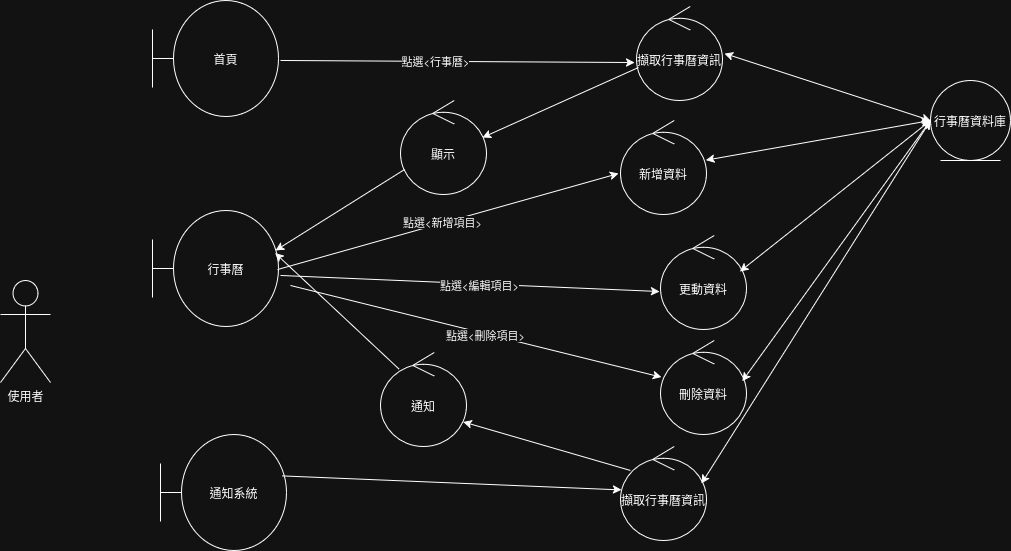

The diagram above was exported from draw.io. Its source (the exported page's mxGraphModel, read from the mxfile embedded in the PNG):
<mxGraphModel dx="2263" dy="749" grid="1" gridSize="10" guides="1" tooltips="1" connect="1" arrows="1" fold="1" page="1" pageScale="1" pageWidth="827" pageHeight="1169" math="0" shadow="0">
  <root>
    <mxCell id="0" />
    <mxCell id="1" parent="0" />
    <mxCell id="j58K17v9Sa4xPG_ZHr6K-1" value="使用者" style="shape=umlActor;verticalLabelPosition=bottom;verticalAlign=top;html=1;outlineConnect=0;" parent="1" vertex="1">
      <mxGeometry x="-370" y="630" width="50" height="102" as="geometry" />
    </mxCell>
    <mxCell id="j58K17v9Sa4xPG_ZHr6K-2" value="行事曆" style="shape=umlBoundary;whiteSpace=wrap;html=1;" parent="1" vertex="1">
      <mxGeometry x="-218" y="560" width="126" height="116" as="geometry" />
    </mxCell>
    <mxCell id="j58K17v9Sa4xPG_ZHr6K-3" value="首頁" style="shape=umlBoundary;whiteSpace=wrap;html=1;" parent="1" vertex="1">
      <mxGeometry x="-218" y="350" width="126" height="116" as="geometry" />
    </mxCell>
    <mxCell id="j58K17v9Sa4xPG_ZHr6K-4" value="顯示" style="ellipse;shape=umlControl;whiteSpace=wrap;html=1;" parent="1" vertex="1">
      <mxGeometry x="30" y="450" width="86" height="94" as="geometry" />
    </mxCell>
    <mxCell id="j58K17v9Sa4xPG_ZHr6K-5" value="新增資料" style="ellipse;shape=umlControl;whiteSpace=wrap;html=1;" parent="1" vertex="1">
      <mxGeometry x="250" y="470" width="86" height="94" as="geometry" />
    </mxCell>
    <mxCell id="j58K17v9Sa4xPG_ZHr6K-9" value="更動資料" style="ellipse;shape=umlControl;whiteSpace=wrap;html=1;" parent="1" vertex="1">
      <mxGeometry x="290" y="585" width="86" height="94" as="geometry" />
    </mxCell>
    <mxCell id="j58K17v9Sa4xPG_ZHr6K-10" value="" style="endArrow=classic;html=1;rounded=0;exitX=1.016;exitY=0.56;exitDx=0;exitDy=0;exitPerimeter=0;entryX=-0.012;entryY=0.596;entryDx=0;entryDy=0;entryPerimeter=0;" parent="1" source="j58K17v9Sa4xPG_ZHr6K-2" target="j58K17v9Sa4xPG_ZHr6K-9" edge="1">
      <mxGeometry width="50" height="50" relative="1" as="geometry">
        <mxPoint x="287.97800000000007" y="641.9639999999999" as="sourcePoint" />
        <mxPoint x="352" y="525" as="targetPoint" />
      </mxGeometry>
    </mxCell>
    <mxCell id="j58K17v9Sa4xPG_ZHr6K-11" value="點選&amp;lt;編輯項目&amp;gt;" style="edgeLabel;html=1;align=center;verticalAlign=middle;resizable=0;points=[];" parent="j58K17v9Sa4xPG_ZHr6K-10" connectable="0" vertex="1">
      <mxGeometry x="0.0469" y="-1" relative="1" as="geometry">
        <mxPoint as="offset" />
      </mxGeometry>
    </mxCell>
    <mxCell id="j58K17v9Sa4xPG_ZHr6K-17" value="" style="endArrow=classic;html=1;rounded=0;entryX=-0.023;entryY=0.564;entryDx=0;entryDy=0;entryPerimeter=0;exitX=0.992;exitY=0.509;exitDx=0;exitDy=0;exitPerimeter=0;" parent="1" source="j58K17v9Sa4xPG_ZHr6K-2" target="j58K17v9Sa4xPG_ZHr6K-5" edge="1">
      <mxGeometry width="50" height="50" relative="1" as="geometry">
        <mxPoint x="180" y="750" as="sourcePoint" />
        <mxPoint x="230" y="700" as="targetPoint" />
      </mxGeometry>
    </mxCell>
    <mxCell id="j58K17v9Sa4xPG_ZHr6K-35" value="點選&amp;lt;新增項目&amp;gt;" style="edgeLabel;html=1;align=center;verticalAlign=middle;resizable=0;points=[];" parent="j58K17v9Sa4xPG_ZHr6K-17" vertex="1" connectable="0">
      <mxGeometry x="-0.0373" y="1" relative="1" as="geometry">
        <mxPoint as="offset" />
      </mxGeometry>
    </mxCell>
    <mxCell id="j58K17v9Sa4xPG_ZHr6K-18" value="擷取行事曆資訊" style="ellipse;shape=umlControl;whiteSpace=wrap;html=1;" parent="1" vertex="1">
      <mxGeometry x="250" y="796" width="86" height="94" as="geometry" />
    </mxCell>
    <mxCell id="j58K17v9Sa4xPG_ZHr6K-23" value="通知系統" style="shape=umlBoundary;whiteSpace=wrap;html=1;" parent="1" vertex="1">
      <mxGeometry x="-210" y="784" width="126" height="116" as="geometry" />
    </mxCell>
    <mxCell id="j58K17v9Sa4xPG_ZHr6K-26" value="行事曆資料庫" style="ellipse;shape=umlEntity;whiteSpace=wrap;html=1;" parent="1" vertex="1">
      <mxGeometry x="560" y="430" width="80" height="80" as="geometry" />
    </mxCell>
    <mxCell id="j58K17v9Sa4xPG_ZHr6K-27" value="擷取行事曆資訊" style="ellipse;shape=umlControl;whiteSpace=wrap;html=1;" parent="1" vertex="1">
      <mxGeometry x="266" y="356" width="86" height="94" as="geometry" />
    </mxCell>
    <mxCell id="j58K17v9Sa4xPG_ZHr6K-28" value="" style="endArrow=classic;html=1;rounded=0;exitX=1.016;exitY=0.517;exitDx=0;exitDy=0;exitPerimeter=0;entryX=-0.023;entryY=0.596;entryDx=0;entryDy=0;entryPerimeter=0;" parent="1" source="j58K17v9Sa4xPG_ZHr6K-3" target="j58K17v9Sa4xPG_ZHr6K-27" edge="1">
      <mxGeometry width="50" height="50" relative="1" as="geometry">
        <mxPoint x="40" y="393" as="sourcePoint" />
        <mxPoint x="90" y="343" as="targetPoint" />
      </mxGeometry>
    </mxCell>
    <mxCell id="j58K17v9Sa4xPG_ZHr6K-29" value="點選&amp;lt;行事曆&amp;gt;" style="edgeLabel;html=1;align=center;verticalAlign=middle;resizable=0;points=[];" parent="j58K17v9Sa4xPG_ZHr6K-28" connectable="0" vertex="1">
      <mxGeometry x="-0.13" relative="1" as="geometry">
        <mxPoint as="offset" />
      </mxGeometry>
    </mxCell>
    <mxCell id="j58K17v9Sa4xPG_ZHr6K-30" value="" style="endArrow=classic;startArrow=classic;html=1;rounded=0;exitX=1.023;exitY=0.5;exitDx=0;exitDy=0;exitPerimeter=0;entryX=0;entryY=0.5;entryDx=0;entryDy=0;" parent="1" source="j58K17v9Sa4xPG_ZHr6K-27" target="j58K17v9Sa4xPG_ZHr6K-26" edge="1">
      <mxGeometry width="50" height="50" relative="1" as="geometry">
        <mxPoint x="430" y="443" as="sourcePoint" />
        <mxPoint x="480" y="393" as="targetPoint" />
      </mxGeometry>
    </mxCell>
    <mxCell id="j58K17v9Sa4xPG_ZHr6K-31" value="" style="endArrow=classic;html=1;rounded=0;exitX=0.023;exitY=0.649;exitDx=0;exitDy=0;exitPerimeter=0;entryX=0.953;entryY=0.394;entryDx=0;entryDy=0;entryPerimeter=0;" parent="1" source="j58K17v9Sa4xPG_ZHr6K-27" target="j58K17v9Sa4xPG_ZHr6K-4" edge="1">
      <mxGeometry width="50" height="50" relative="1" as="geometry">
        <mxPoint x="140" y="380" as="sourcePoint" />
        <mxPoint x="190" y="330" as="targetPoint" />
      </mxGeometry>
    </mxCell>
    <mxCell id="j58K17v9Sa4xPG_ZHr6K-32" value="" style="endArrow=classic;html=1;rounded=0;exitX=0.047;exitY=0.734;exitDx=0;exitDy=0;exitPerimeter=0;entryX=0.976;entryY=0.345;entryDx=0;entryDy=0;entryPerimeter=0;" parent="1" source="j58K17v9Sa4xPG_ZHr6K-4" target="j58K17v9Sa4xPG_ZHr6K-2" edge="1">
      <mxGeometry width="50" height="50" relative="1" as="geometry">
        <mxPoint x="-60" y="560" as="sourcePoint" />
        <mxPoint x="-10" y="510" as="targetPoint" />
      </mxGeometry>
    </mxCell>
    <mxCell id="j58K17v9Sa4xPG_ZHr6K-39" value="刪除資料" style="ellipse;shape=umlControl;whiteSpace=wrap;html=1;" parent="1" vertex="1">
      <mxGeometry x="290" y="690" width="86" height="94" as="geometry" />
    </mxCell>
    <mxCell id="j58K17v9Sa4xPG_ZHr6K-40" value="" style="endArrow=classic;html=1;rounded=0;exitX=1.016;exitY=0.56;exitDx=0;exitDy=0;exitPerimeter=0;" parent="1" target="j58K17v9Sa4xPG_ZHr6K-39" edge="1">
      <mxGeometry width="50" height="50" relative="1" as="geometry">
        <mxPoint x="-80" y="635" as="sourcePoint" />
        <mxPoint x="299" y="651" as="targetPoint" />
      </mxGeometry>
    </mxCell>
    <mxCell id="j58K17v9Sa4xPG_ZHr6K-41" value="點選&amp;lt;刪除項目&amp;gt;" style="edgeLabel;html=1;align=center;verticalAlign=middle;resizable=0;points=[];" parent="j58K17v9Sa4xPG_ZHr6K-40" connectable="0" vertex="1">
      <mxGeometry x="0.0469" y="-1" relative="1" as="geometry">
        <mxPoint as="offset" />
      </mxGeometry>
    </mxCell>
    <mxCell id="j58K17v9Sa4xPG_ZHr6K-44" value="" style="endArrow=classic;startArrow=classic;html=1;rounded=0;" parent="1" source="j58K17v9Sa4xPG_ZHr6K-5" edge="1">
      <mxGeometry width="50" height="50" relative="1" as="geometry">
        <mxPoint x="260" y="600" as="sourcePoint" />
        <mxPoint x="560" y="470" as="targetPoint" />
      </mxGeometry>
    </mxCell>
    <mxCell id="j58K17v9Sa4xPG_ZHr6K-45" value="" style="endArrow=classic;startArrow=classic;html=1;rounded=0;exitX=0.923;exitY=0.383;exitDx=0;exitDy=0;exitPerimeter=0;" parent="1" source="j58K17v9Sa4xPG_ZHr6K-9" edge="1">
      <mxGeometry width="50" height="50" relative="1" as="geometry">
        <mxPoint x="345" y="520" as="sourcePoint" />
        <mxPoint x="560" y="470" as="targetPoint" />
      </mxGeometry>
    </mxCell>
    <mxCell id="j58K17v9Sa4xPG_ZHr6K-46" value="" style="endArrow=classic;startArrow=classic;html=1;rounded=0;exitX=0.951;exitY=0.432;exitDx=0;exitDy=0;exitPerimeter=0;entryX=0;entryY=0.5;entryDx=0;entryDy=0;" parent="1" source="j58K17v9Sa4xPG_ZHr6K-39" target="j58K17v9Sa4xPG_ZHr6K-26" edge="1">
      <mxGeometry width="50" height="50" relative="1" as="geometry">
        <mxPoint x="380" y="618" as="sourcePoint" />
        <mxPoint x="580" y="490" as="targetPoint" />
      </mxGeometry>
    </mxCell>
    <mxCell id="j58K17v9Sa4xPG_ZHr6K-47" value="" style="endArrow=classic;html=1;rounded=0;exitX=0.967;exitY=0.357;exitDx=0;exitDy=0;exitPerimeter=0;entryX=0.012;entryY=0.462;entryDx=0;entryDy=0;entryPerimeter=0;" parent="1" source="j58K17v9Sa4xPG_ZHr6K-23" target="j58K17v9Sa4xPG_ZHr6K-18" edge="1">
      <mxGeometry width="50" height="50" relative="1" as="geometry">
        <mxPoint x="44" y="529" as="sourcePoint" />
        <mxPoint x="-85" y="610" as="targetPoint" />
      </mxGeometry>
    </mxCell>
    <mxCell id="j58K17v9Sa4xPG_ZHr6K-51" value="" style="endArrow=classic;startArrow=classic;html=1;rounded=0;exitX=0.942;exitY=0.394;exitDx=0;exitDy=0;exitPerimeter=0;entryX=0;entryY=0.5;entryDx=0;entryDy=0;" parent="1" source="j58K17v9Sa4xPG_ZHr6K-18" target="j58K17v9Sa4xPG_ZHr6K-26" edge="1">
      <mxGeometry width="50" height="50" relative="1" as="geometry">
        <mxPoint x="382" y="741" as="sourcePoint" />
        <mxPoint x="570" y="480" as="targetPoint" />
      </mxGeometry>
    </mxCell>
    <mxCell id="j58K17v9Sa4xPG_ZHr6K-52" value="通知" style="ellipse;shape=umlControl;whiteSpace=wrap;html=1;" parent="1" vertex="1">
      <mxGeometry x="10" y="702" width="86" height="94" as="geometry" />
    </mxCell>
    <mxCell id="j58K17v9Sa4xPG_ZHr6K-53" value="" style="endArrow=classic;html=1;rounded=0;entryX=0.96;entryY=0.738;entryDx=0;entryDy=0;entryPerimeter=0;exitX=0.116;exitY=0.255;exitDx=0;exitDy=0;exitPerimeter=0;" parent="1" source="j58K17v9Sa4xPG_ZHr6K-18" target="j58K17v9Sa4xPG_ZHr6K-52" edge="1">
      <mxGeometry width="50" height="50" relative="1" as="geometry">
        <mxPoint x="250" y="714" as="sourcePoint" />
        <mxPoint x="94" y="784" as="targetPoint" />
      </mxGeometry>
    </mxCell>
    <mxCell id="j58K17v9Sa4xPG_ZHr6K-54" value="" style="endArrow=classic;html=1;rounded=0;exitX=0.216;exitY=0.177;exitDx=0;exitDy=0;exitPerimeter=0;entryX=0.973;entryY=0.367;entryDx=0;entryDy=0;entryPerimeter=0;" parent="1" source="j58K17v9Sa4xPG_ZHr6K-52" target="j58K17v9Sa4xPG_ZHr6K-2" edge="1">
      <mxGeometry width="50" height="50" relative="1" as="geometry">
        <mxPoint x="288" y="437" as="sourcePoint" />
        <mxPoint x="132" y="507" as="targetPoint" />
      </mxGeometry>
    </mxCell>
  </root>
</mxGraphModel>